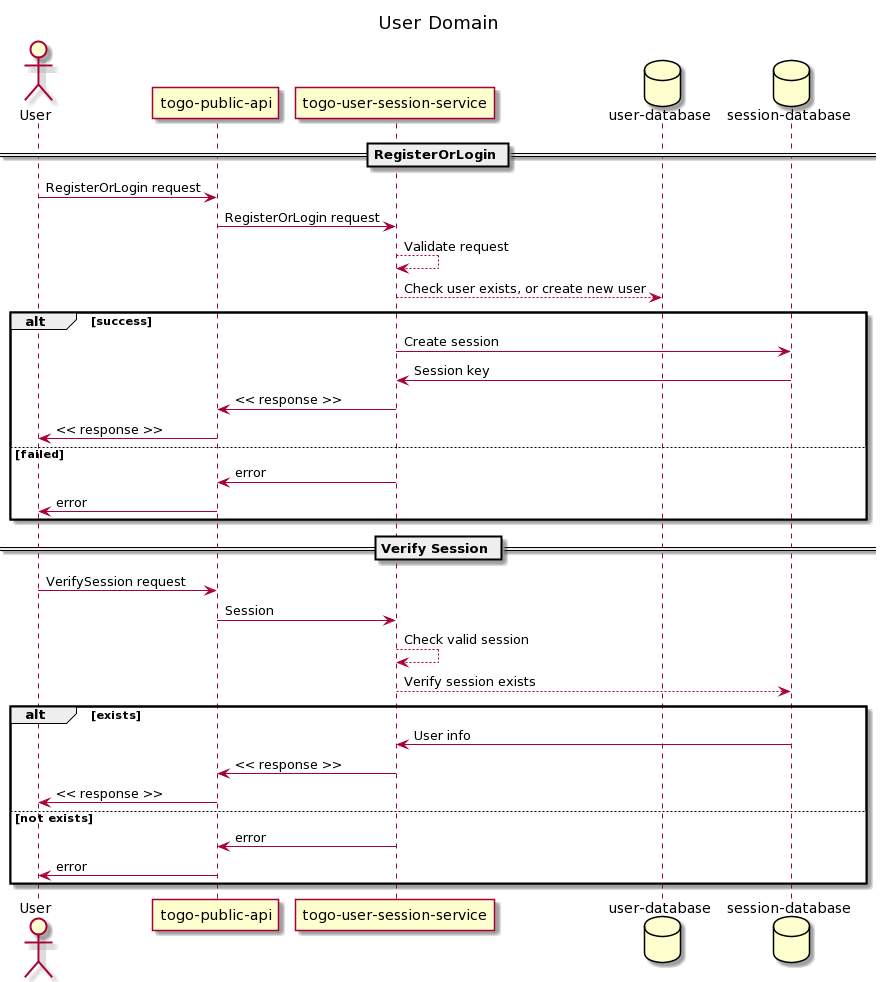

The diagram above was rendered by PlantUML. Its source (embedded in the PNG):
@startuml
actor User
participant "togo-public-api"
participant "togo-user-session-service"
database "user-database"
database "session-database"

title "User Domain"

== RegisterOrLogin ==
User -> "togo-public-api": RegisterOrLogin request

"togo-public-api" -> "togo-user-session-service": RegisterOrLogin request
"togo-user-session-service" --> "togo-user-session-service": Validate request
"togo-user-session-service" --> "user-database": Check user exists, or create new user

alt success
  "togo-user-session-service" -> "session-database": Create session
  "session-database" -> "togo-user-session-service": Session key
  "togo-user-session-service" -> "togo-public-api": << response >>
  "togo-public-api" -> User: << response >>

else failed
  "togo-user-session-service" -> "togo-public-api": error
  "togo-public-api" -> User: error
end

== Verify Session ==
User -> "togo-public-api": VerifySession request
"togo-public-api" -> "togo-user-session-service": Session
"togo-user-session-service" --> "togo-user-session-service": Check valid session
"togo-user-session-service" --> "session-database": Verify session exists
alt exists
  "session-database" -> "togo-user-session-service": User info
  "togo-user-session-service" -> "togo-public-api": << response >>
  "togo-public-api" -> User: << response >>
else not exists
  "togo-user-session-service" -> "togo-public-api": error
  "togo-public-api" -> User: error
end
@enduml